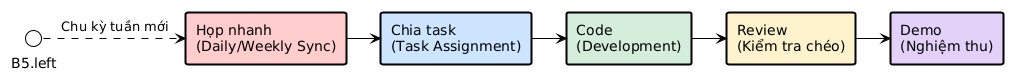

The diagram above was rendered by PlantUML. Its source (embedded in the PNG):
@startuml
!theme plain
skinparam rectangleBackgroundColor white
skinparam rectangleBorderColor black
skinparam rectangleBorderThickness 2

rectangle "Họp nhanh\n(Daily/Weekly Sync)" as B1 #ffcccc
rectangle "Chia task\n(Task Assignment)" as B2 #cce5ff
rectangle "Code\n(Development)" as B3 #d4edda
rectangle "Review\n(Kiểm tra chéo)" as B4 #fff3cd
rectangle "Demo\n(Nghiệm thu)" as B5 #e2d1f9

B1 -right-> B2
B2 -right-> B3
B3 -right-> B4
B4 -right-> B5

B5.left.> B1 : Chu kỳ tuần mới
@enduml